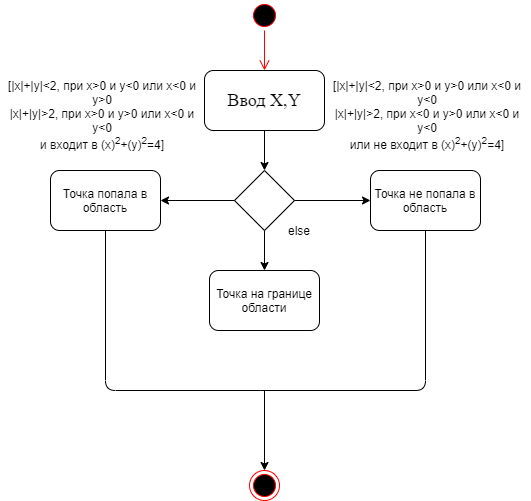

The diagram above was exported from draw.io. Its source (the exported page's mxGraphModel, read from the mxfile embedded in the PNG):
<mxGraphModel dx="1422" dy="794" grid="1" gridSize="10" guides="1" tooltips="1" connect="1" arrows="1" fold="1" page="1" pageScale="1" pageWidth="827" pageHeight="1169" math="0" shadow="0">
  <root>
    <mxCell id="0" />
    <mxCell id="1" parent="0" />
    <mxCell id="u7ZYBAOWNTXw0tL7_gNh-1" value="" style="ellipse;html=1;shape=startState;fillColor=#000000;strokeColor=#ff0000;" parent="1" vertex="1">
      <mxGeometry x="399" y="190" width="30" height="30" as="geometry" />
    </mxCell>
    <mxCell id="u7ZYBAOWNTXw0tL7_gNh-2" value="" style="edgeStyle=orthogonalEdgeStyle;html=1;verticalAlign=bottom;endArrow=open;endSize=8;strokeColor=#ff0000;" parent="1" source="u7ZYBAOWNTXw0tL7_gNh-1" edge="1">
      <mxGeometry relative="1" as="geometry">
        <mxPoint x="414" y="260" as="targetPoint" />
      </mxGeometry>
    </mxCell>
    <mxCell id="u7ZYBAOWNTXw0tL7_gNh-4" value="&lt;font face=&quot;Times New Roman&quot; style=&quot;font-size: 18px&quot;&gt;Ввод X,Y&lt;/font&gt;" style="rounded=1;whiteSpace=wrap;html=1;" parent="1" vertex="1">
      <mxGeometry x="354" y="260" width="120" height="60" as="geometry" />
    </mxCell>
    <mxCell id="u7ZYBAOWNTXw0tL7_gNh-6" value="" style="rhombus;whiteSpace=wrap;html=1;" parent="1" vertex="1">
      <mxGeometry x="384" y="360" width="60" height="60" as="geometry" />
    </mxCell>
    <mxCell id="u7ZYBAOWNTXw0tL7_gNh-7" value="" style="endArrow=classic;html=1;exitX=0.5;exitY=1;exitDx=0;exitDy=0;entryX=0.5;entryY=0;entryDx=0;entryDy=0;" parent="1" source="u7ZYBAOWNTXw0tL7_gNh-4" target="u7ZYBAOWNTXw0tL7_gNh-6" edge="1">
      <mxGeometry width="50" height="50" relative="1" as="geometry">
        <mxPoint x="390" y="550" as="sourcePoint" />
        <mxPoint x="440" y="500" as="targetPoint" />
      </mxGeometry>
    </mxCell>
    <mxCell id="u7ZYBAOWNTXw0tL7_gNh-8" value="Точка попала в область" style="rounded=1;whiteSpace=wrap;html=1;" parent="1" vertex="1">
      <mxGeometry x="200" y="360" width="110" height="60" as="geometry" />
    </mxCell>
    <mxCell id="u7ZYBAOWNTXw0tL7_gNh-9" value="Точка не попала в область" style="rounded=1;whiteSpace=wrap;html=1;" parent="1" vertex="1">
      <mxGeometry x="520" y="360" width="110" height="60" as="geometry" />
    </mxCell>
    <mxCell id="u7ZYBAOWNTXw0tL7_gNh-10" value="Точка на границе области" style="rounded=1;whiteSpace=wrap;html=1;" parent="1" vertex="1">
      <mxGeometry x="359" y="460" width="110" height="60" as="geometry" />
    </mxCell>
    <mxCell id="u7ZYBAOWNTXw0tL7_gNh-11" value="" style="endArrow=classic;html=1;exitX=0;exitY=0.5;exitDx=0;exitDy=0;entryX=1;entryY=0.5;entryDx=0;entryDy=0;" parent="1" source="u7ZYBAOWNTXw0tL7_gNh-6" target="u7ZYBAOWNTXw0tL7_gNh-8" edge="1">
      <mxGeometry width="50" height="50" relative="1" as="geometry">
        <mxPoint x="390" y="530" as="sourcePoint" />
        <mxPoint x="440" y="480" as="targetPoint" />
      </mxGeometry>
    </mxCell>
    <mxCell id="u7ZYBAOWNTXw0tL7_gNh-12" value="" style="endArrow=classic;html=1;exitX=0.5;exitY=1;exitDx=0;exitDy=0;entryX=0.5;entryY=0;entryDx=0;entryDy=0;" parent="1" source="u7ZYBAOWNTXw0tL7_gNh-6" target="u7ZYBAOWNTXw0tL7_gNh-10" edge="1">
      <mxGeometry width="50" height="50" relative="1" as="geometry">
        <mxPoint x="390" y="530" as="sourcePoint" />
        <mxPoint x="440" y="480" as="targetPoint" />
      </mxGeometry>
    </mxCell>
    <mxCell id="u7ZYBAOWNTXw0tL7_gNh-13" value="" style="endArrow=classic;html=1;exitX=1;exitY=0.5;exitDx=0;exitDy=0;entryX=0;entryY=0.5;entryDx=0;entryDy=0;" parent="1" source="u7ZYBAOWNTXw0tL7_gNh-6" target="u7ZYBAOWNTXw0tL7_gNh-9" edge="1">
      <mxGeometry width="50" height="50" relative="1" as="geometry">
        <mxPoint x="390" y="530" as="sourcePoint" />
        <mxPoint x="440" y="480" as="targetPoint" />
      </mxGeometry>
    </mxCell>
    <mxCell id="u7ZYBAOWNTXw0tL7_gNh-14" value="" style="ellipse;html=1;shape=endState;fillColor=#000000;strokeColor=#ff0000;" parent="1" vertex="1">
      <mxGeometry x="399" y="660" width="30" height="30" as="geometry" />
    </mxCell>
    <mxCell id="u7ZYBAOWNTXw0tL7_gNh-23" value="" style="endArrow=classic;html=1;entryX=0.5;entryY=0;entryDx=0;entryDy=0;" parent="1" target="u7ZYBAOWNTXw0tL7_gNh-14" edge="1">
      <mxGeometry width="50" height="50" relative="1" as="geometry">
        <mxPoint x="414" y="580" as="sourcePoint" />
        <mxPoint x="440" y="600" as="targetPoint" />
      </mxGeometry>
    </mxCell>
    <mxCell id="u7ZYBAOWNTXw0tL7_gNh-29" value="" style="endArrow=none;html=1;startSize=580;endSize=580;sourcePerimeterSpacing=575;targetPerimeterSpacing=255;entryX=0.5;entryY=1;entryDx=0;entryDy=0;edgeStyle=orthogonalEdgeStyle;" parent="1" target="u7ZYBAOWNTXw0tL7_gNh-9" edge="1">
      <mxGeometry width="50" height="50" relative="1" as="geometry">
        <mxPoint x="410" y="580" as="sourcePoint" />
        <mxPoint x="440" y="600" as="targetPoint" />
      </mxGeometry>
    </mxCell>
    <mxCell id="u7ZYBAOWNTXw0tL7_gNh-30" value="" style="endArrow=none;html=1;startSize=580;endSize=580;sourcePerimeterSpacing=575;targetPerimeterSpacing=255;exitX=0.5;exitY=1;exitDx=0;exitDy=0;edgeStyle=orthogonalEdgeStyle;" parent="1" source="u7ZYBAOWNTXw0tL7_gNh-8" edge="1">
      <mxGeometry width="50" height="50" relative="1" as="geometry">
        <mxPoint x="390" y="650" as="sourcePoint" />
        <mxPoint x="410" y="580" as="targetPoint" />
        <Array as="points">
          <mxPoint x="255" y="580" />
        </Array>
      </mxGeometry>
    </mxCell>
    <mxCell id="CgpDfgcGY4YQ122XF7YH-1" value="[|x|+|y|&amp;lt;2, при x&amp;gt;0 и y&amp;gt;0 или x&amp;lt;0 и y&amp;lt;0&lt;br&gt;|x|+|y|&amp;gt;2, при x&amp;lt;0 и y&amp;gt;0 или x&amp;lt;0 и y&amp;lt;0&lt;br&gt;или не входит в (x)&lt;sup&gt;2&lt;/sup&gt;+(y)&lt;sup&gt;2&lt;/sup&gt;=4]" style="text;html=1;strokeColor=none;fillColor=none;align=center;verticalAlign=middle;whiteSpace=wrap;rounded=0;" vertex="1" parent="1">
      <mxGeometry x="474" y="260" width="206" height="90" as="geometry" />
    </mxCell>
    <mxCell id="CgpDfgcGY4YQ122XF7YH-2" value="[|x|+|y|&amp;lt;2, при x&amp;gt;0 и y&amp;lt;0 или x&amp;lt;0 и y&amp;gt;0&lt;br&gt;|x|+|y|&amp;gt;2, при x&amp;gt;0 и y&amp;gt;0 или x&amp;lt;0 и y&amp;lt;0&lt;br&gt;и входит в (x)&lt;sup&gt;2&lt;/sup&gt;+(y)&lt;sup&gt;2&lt;/sup&gt;=4]" style="text;html=1;strokeColor=none;fillColor=none;align=center;verticalAlign=middle;whiteSpace=wrap;rounded=0;" vertex="1" parent="1">
      <mxGeometry x="150" y="260" width="204" height="90" as="geometry" />
    </mxCell>
    <mxCell id="CgpDfgcGY4YQ122XF7YH-5" value="else" style="text;html=1;strokeColor=none;fillColor=none;align=center;verticalAlign=middle;whiteSpace=wrap;rounded=0;" vertex="1" parent="1">
      <mxGeometry x="429" y="410" width="40" height="20" as="geometry" />
    </mxCell>
  </root>
</mxGraphModel>